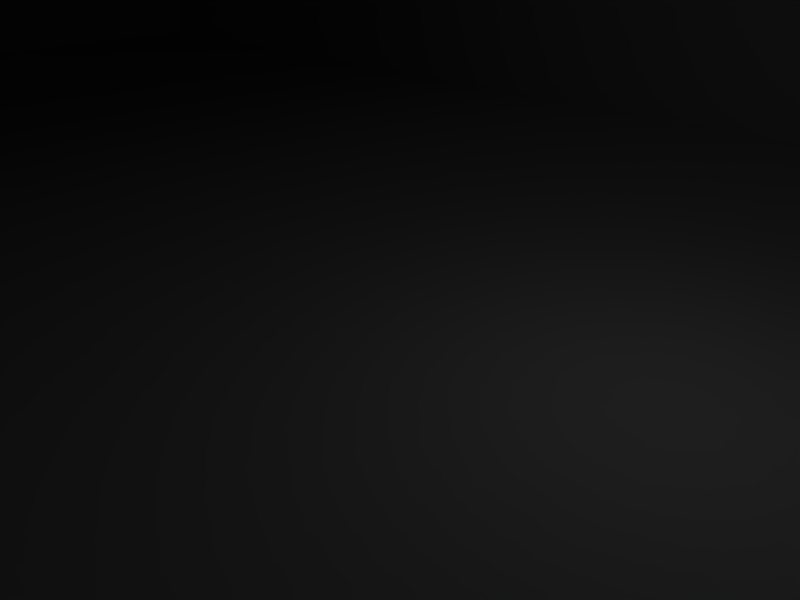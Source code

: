 # Source: CrapHouseGroup.blend  (saved by Blender 2.49.2; exported with 4.5.12 LTS)
import bpy
from mathutils import Matrix  # noqa: F401  (used for matrix-valued properties, if any)

bpy.ops.wm.read_factory_settings(use_empty=True)
scene = bpy.context.scene
scene.name = 'Scene'

# ---- collections
col_collection_1 = bpy.data.collections.new('Collection 1'); scene.collection.children.link(col_collection_1)

# ---- materials (node trees are filled in below, after node groups)
mat_0_001 = bpy.data.materials.new('0.001')
mat_0_001.alpha_threshold = 0.0
mat_0_001.diffuse_color = (1.0, 1.0, 1.0, 1.0)
mat_0_001.roughness = 0.5
mat_0_001.line_color = (0.0, 0.0, 0.0, 1.0)

# ---- material node trees

# ---- world
world_world = bpy.data.worlds.new('World'); scene.world = world_world
world_world.color = (0.05656, 0.2208, 0.4)
world_world.use_sun_shadow = False
world_world.sun_shadow_jitter_overblur = 0.0
world_world.cycles.sampling_method = 'MANUAL'
world_world.cycles.sample_map_resolution = 256

# ---- cameras
cam_camera = bpy.data.cameras.new('Camera')
cam_camera.passepartout_alpha = 0.2
cam_camera.clip_end = 100.0
cam_camera.lens = 35.0
cam_camera.ortho_scale = 7.314
cam_camera.show_passepartout = False
cam_camera.show_safe_areas = True
cam_camera.dof.focus_distance = 0.0
cam_camera.dof.aperture_fstop = 128.0

# ---- lights
light_spot = bpy.data.lights.new('Spot', 'POINT')
light_spot.transmission_factor = 0.0
light_spot.cutoff_distance = 30.0
light_spot.energy = 100.0
light_spot.shadow_buffer_clip_start = 1.001
light_spot.shadow_soft_size = 1.0
light_spot.shadow_maximum_resolution = 0.006
light_spot.use_absolute_resolution = True
light_spot.cycles.use_multiple_importance_sampling = False

# ---- meshes
me_hangar01 = bpy.data.meshes.new('"hangar01"')
me_hangar01.from_pydata([(-30.72, -14.0, 0.0), (-20.48, -14.0, 0.0), (-10.24, -14.0, 0.0), (0.0, -14.0, 0.0), (10.24, -14.0, 0.0), (20.48, -14.0, 0.0), (30.72, -14.0, 0.0), (-30.72, 14.0, 0.0), (-20.48, 14.0, 0.0), (-10.24, 14.0, 0.0), (0.0, 14.0, 0.0), (10.24, 14.0, 0.0), (20.48, 14.0, 0.0), (30.72, 14.0, 0.0), (-30.72, -14.0, 7.874), (-20.48, -14.0, 15.12), (-10.24, -14.0, 7.874), (0.0, -14.0, 15.12), (10.24, -14.0, 7.874), (20.48, -14.0, 15.12), (30.72, -14.0, 7.874), (-30.72, 14.0, 7.874), (-20.48, 14.0, 15.12), (-10.24, 14.0, 7.874), (0.0, 14.0, 15.12), (10.24, 14.0, 7.874), (20.48, 14.0, 15.12), (30.72, 14.0, 7.874)], [], [(0, 7, 8), (1, 0, 8), (1, 8, 9), (9, 2, 1), (2, 9, 10), (10, 3, 2), (3, 10, 11), (11, 4, 3), (4, 11, 12), (12, 5, 4), (5, 12, 13), (13, 6, 5), (14, 15, 22), (22, 21, 14), (15, 16, 23), (23, 22, 15), (16, 17, 24), (24, 23, 16), (17, 18, 25), (25, 24, 17), (18, 19, 26), (26, 25, 18), (19, 20, 27), (27, 26, 19), (0, 1, 15), (14, 0, 15), (1, 2, 16), (16, 15, 1), (2, 3, 17), (17, 16, 2), (3, 4, 18), (18, 17, 3), (4, 5, 19), (19, 18, 4), (5, 6, 20), (20, 19, 5), (6, 13, 27), (27, 20, 6), (13, 12, 26), (26, 27, 13), (12, 11, 25), (25, 26, 12), (11, 10, 24), (24, 25, 11), (10, 9, 23), (23, 24, 10), (9, 8, 22), (22, 23, 9), (8, 7, 21), (21, 22, 8), (7, 0, 14), (14, 21, 7)])
_uv = me_hangar01.uv_layers.new(name='UVTex')
_uv.uv.foreach_set('vector', [0.9727, 0.9424, 0.9727, 0.05761, 0.8152, 0.05761, 0.8152, 0.9424, 0.9727, 0.9424, 0.8152, 0.05761, 0.8152, 0.9424, 0.8152, 0.05761, 0.6576, 0.05761, 0.6576, 0.05761, 0.6576, 0.9424, 0.8152, 0.9424, 0.6576, 0.9424, 0.6576, 0.05761, 0.5, 0.05761, 0.5, 0.05761, 0.5, 0.9424, 0.6576, 0.9424, 0.5, 0.9424, 0.5, 0.05761, 0.3424, 0.05761, 0.3424, 0.05761, 0.3424, 0.9424, 0.5, 0.9424, 0.3424, 0.9424, 0.3424, 0.05761, 0.1848, 0.05761, 0.1848, 0.05761, 0.1848, 0.9424, 0.3424, 0.9424, 0.1848, 0.9424, 0.1848, 0.05761, 0.02726, 0.05761, 0.02726, 0.05761, 0.02726, 0.9424, 0.1848, 0.9424, 0.9727, 0.9424, 0.8152, 0.9424, 0.8152, 0.05761, 0.8152, 0.05761, 0.9727, 0.05761, 0.9727, 0.9424, 0.8152, 0.9424, 0.6576, 0.9424, 0.6576, 0.05761, 0.6576, 0.05761, 0.8152, 0.05761, 0.8152, 0.9424, 0.6576, 0.9424, 0.5, 0.9424, 0.5, 0.05761, 0.5, 0.05761, 0.6576, 0.05761, 0.6576, 0.9424, 0.5, 0.9424, 0.3424, 0.9424, 0.3424, 0.05761, 0.3424, 0.05761, 0.5, 0.05761, 0.5, 0.9424, 0.3424, 0.9424, 0.1848, 0.9424, 0.1848, 0.05761, 0.1848, 0.05761, 0.3424, 0.05761, 0.3424, 0.9424, 0.1848, 0.9424, 0.02726, 0.9424, 0.02726, 0.05761, 0.02726, 0.05761, 0.1848, 0.05761, 0.1848, 0.9424, 0.9727, 0.9424, 0.8152, 0.9424, 0.8152, 0.9424, 0.9727, 0.9424, 0.9727, 0.9424, 0.8152, 0.9424, 0.8152, 0.9424, 0.6576, 0.9424, 0.6576, 0.9424, 0.6576, 0.9424, 0.8152, 0.9424, 0.8152, 0.9424, 0.6576, 0.9424, 0.5, 0.9424, 0.5, 0.9424, 0.5, 0.9424, 0.6576, 0.9424, 0.6576, 0.9424, 0.5, 0.9424, 0.3424, 0.9424, 0.3424, 0.9424, 0.3424, 0.9424, 0.5, 0.9424, 0.5, 0.9424, 0.3424, 0.9424, 0.1848, 0.9424, 0.1848, 0.9424, 0.1848, 0.9424, 0.3424, 0.9424, 0.3424, 0.9424, 0.1848, 0.9424, 0.02726, 0.9424, 0.02726, 0.9424, 0.02726, 0.9424, 0.1848, 0.9424, 0.1848, 0.9424, 0.02726, 0.9424, 0.02726, 0.05761, 0.02726, 0.05761, 0.02726, 0.05761, 0.02726, 0.9424, 0.02726, 0.9424, 0.02726, 0.05761, 0.1848, 0.05761, 0.1848, 0.05761, 0.1848, 0.05761, 0.02726, 0.05761, 0.02726, 0.05761, 0.1848, 0.05761, 0.3424, 0.05761, 0.3424, 0.05761, 0.3424, 0.05761, 0.1848, 0.05761, 0.1848, 0.05761, 0.3424, 0.05761, 0.5, 0.05761, 0.5, 0.05761, 0.5, 0.05761, 0.3424, 0.05761, 0.3424, 0.05761, 0.5, 0.05761, 0.6576, 0.05761, 0.6576, 0.05761, 0.6576, 0.05761, 0.5, 0.05761, 0.5, 0.05761, 0.6576, 0.05761, 0.8152, 0.05761, 0.8152, 0.05761, 0.8152, 0.05761, 0.6576, 0.05761, 0.6576, 0.05761, 0.8152, 0.05761, 0.9727, 0.05761, 0.9727, 0.05761, 0.9727, 0.05761, 0.8152, 0.05761, 0.8152, 0.05761, 0.9727, 0.05761, 0.9727, 0.9424, 0.9727, 0.9424, 0.9727, 0.9424, 0.9727, 0.05761, 0.9727, 0.05761])
_ca = me_hangar01.color_attributes.new('Col', 'BYTE_COLOR', 'CORNER')
_ca.data.foreach_set('color', [1.0, 1.0, 1.0, 1.0, 1.0, 1.0, 1.0, 1.0, 1.0, 1.0, 1.0, 1.0, 1.0, 1.0, 1.0, 1.0, 1.0, 1.0, 1.0, 1.0, 1.0, 1.0, 1.0, 1.0, 1.0, 1.0, 1.0, 1.0, 1.0, 1.0, 1.0, 1.0, 1.0, 1.0, 1.0, 1.0, 1.0, 1.0, 1.0, 1.0, 1.0, 1.0, 1.0, 1.0, 1.0, 1.0, 1.0, 1.0, 1.0, 1.0, 1.0, 1.0, 1.0, 1.0, 1.0, 1.0, 1.0, 1.0, 1.0, 1.0, 1.0, 1.0, 1.0, 1.0, 1.0, 1.0, 1.0, 1.0, 1.0, 1.0, 1.0, 1.0, 1.0, 1.0, 1.0, 1.0, 1.0, 1.0, 1.0, 1.0, 1.0, 1.0, 1.0, 1.0, 1.0, 1.0, 1.0, 1.0, 1.0, 1.0, 1.0, 1.0, 1.0, 1.0, 1.0, 1.0, 1.0, 1.0, 1.0, 1.0, 1.0, 1.0, 1.0, 1.0, 1.0, 1.0, 1.0, 1.0, 1.0, 1.0, 1.0, 1.0, 1.0, 1.0, 1.0, 1.0, 1.0, 1.0, 1.0, 1.0, 1.0, 1.0, 1.0, 1.0, 1.0, 1.0, 1.0, 1.0, 1.0, 1.0, 1.0, 1.0, 1.0, 1.0, 1.0, 1.0, 1.0, 1.0, 1.0, 1.0, 1.0, 1.0, 1.0, 1.0, 1.0, 1.0, 1.0, 1.0, 1.0, 1.0, 1.0, 1.0, 1.0, 1.0, 1.0, 1.0, 1.0, 1.0, 1.0, 1.0, 1.0, 1.0, 1.0, 1.0, 1.0, 1.0, 1.0, 1.0, 1.0, 1.0, 1.0, 1.0, 1.0, 1.0, 1.0, 1.0, 1.0, 1.0, 1.0, 1.0, 1.0, 1.0, 1.0, 1.0, 1.0, 1.0, 1.0, 1.0, 1.0, 1.0, 1.0, 1.0, 1.0, 1.0, 1.0, 1.0, 1.0, 1.0, 1.0, 1.0, 1.0, 1.0, 1.0, 1.0, 1.0, 1.0, 1.0, 1.0, 1.0, 1.0, 1.0, 1.0, 1.0, 1.0, 1.0, 1.0, 1.0, 1.0, 1.0, 1.0, 1.0, 1.0, 1.0, 1.0, 1.0, 1.0, 1.0, 1.0, 1.0, 1.0, 1.0, 1.0, 1.0, 1.0, 1.0, 1.0, 1.0, 1.0, 1.0, 1.0, 1.0, 1.0, 1.0, 1.0, 1.0, 1.0, 1.0, 1.0, 1.0, 1.0, 1.0, 1.0, 1.0, 1.0, 1.0, 1.0, 1.0, 1.0, 1.0, 1.0, 1.0, 1.0, 1.0, 1.0, 1.0, 1.0, 1.0, 1.0, 1.0, 1.0, 1.0, 1.0, 1.0, 1.0, 1.0, 1.0, 1.0, 1.0, 1.0, 1.0, 1.0, 1.0, 1.0, 1.0, 1.0, 1.0, 1.0, 1.0, 1.0, 1.0, 1.0, 1.0, 1.0, 1.0, 1.0, 1.0, 1.0, 1.0, 1.0, 1.0, 1.0, 1.0, 1.0, 1.0, 1.0, 1.0, 1.0, 1.0, 1.0, 1.0, 1.0, 1.0, 1.0, 1.0, 1.0, 1.0, 1.0, 1.0, 1.0, 1.0, 1.0, 1.0, 1.0, 1.0, 1.0, 1.0, 1.0, 1.0, 1.0, 1.0, 1.0, 1.0, 1.0, 1.0, 1.0, 1.0, 1.0, 1.0, 1.0, 1.0, 1.0, 1.0, 1.0, 1.0, 1.0, 1.0, 1.0, 1.0, 1.0, 1.0, 1.0, 1.0, 1.0, 1.0, 1.0, 1.0, 1.0, 1.0, 1.0, 1.0, 1.0, 1.0, 1.0, 1.0, 1.0, 1.0, 1.0, 1.0, 1.0, 1.0, 1.0, 1.0, 1.0, 1.0, 1.0, 1.0, 1.0, 1.0, 1.0, 1.0, 1.0, 1.0, 1.0, 1.0, 1.0, 1.0, 1.0, 1.0, 1.0, 1.0, 1.0, 1.0, 1.0, 1.0, 1.0, 1.0, 1.0, 1.0, 1.0, 1.0, 1.0, 1.0, 1.0, 1.0, 1.0, 1.0, 1.0, 1.0, 1.0, 1.0, 1.0, 1.0, 1.0, 1.0, 1.0, 1.0, 1.0, 1.0, 1.0, 1.0, 1.0, 1.0, 1.0, 1.0, 1.0, 1.0, 1.0, 1.0, 1.0, 1.0, 1.0, 1.0, 1.0, 1.0, 1.0, 1.0, 1.0, 1.0, 1.0, 1.0, 1.0, 1.0, 1.0, 1.0, 1.0, 1.0, 1.0, 1.0, 1.0, 1.0, 1.0, 1.0, 1.0, 1.0, 1.0, 1.0, 1.0, 1.0, 1.0, 1.0, 1.0, 1.0, 1.0, 1.0, 1.0, 1.0, 1.0, 1.0, 1.0, 1.0, 1.0, 1.0, 1.0, 1.0, 1.0, 1.0, 1.0, 1.0, 1.0, 1.0, 1.0, 1.0, 1.0, 1.0, 1.0, 1.0, 1.0, 1.0, 1.0, 1.0, 1.0, 1.0, 1.0, 1.0, 1.0, 1.0, 1.0, 1.0, 1.0, 1.0, 1.0, 1.0, 1.0, 1.0, 1.0, 1.0, 1.0, 1.0, 1.0, 1.0, 1.0, 1.0, 1.0, 1.0, 1.0, 1.0, 1.0, 1.0, 1.0, 1.0, 1.0, 1.0, 1.0, 1.0, 1.0, 1.0, 1.0, 1.0, 1.0, 1.0, 1.0, 1.0, 1.0, 1.0, 1.0, 1.0, 1.0, 1.0, 1.0, 1.0, 1.0, 1.0, 1.0, 1.0, 1.0, 1.0, 1.0, 1.0, 1.0, 1.0, 1.0, 1.0, 1.0, 1.0, 1.0, 1.0, 1.0, 1.0, 1.0, 1.0, 1.0, 1.0, 1.0, 1.0, 1.0, 1.0, 1.0, 1.0, 1.0, 1.0, 1.0, 1.0, 1.0, 1.0, 1.0, 1.0, 1.0, 1.0, 1.0, 1.0, 1.0, 1.0, 1.0, 1.0, 1.0, 1.0, 1.0, 1.0, 1.0, 1.0, 1.0, 1.0, 1.0, 1.0, 1.0, 1.0, 1.0, 1.0, 1.0, 1.0, 1.0, 1.0, 1.0, 1.0, 1.0, 1.0, 1.0, 1.0, 1.0, 1.0, 1.0, 1.0, 1.0, 1.0, 1.0, 1.0, 1.0, 1.0, 1.0, 1.0, 1.0, 1.0, 1.0, 1.0])
me_hangar01.materials.append(mat_0_001)
me_hangar01.use_remesh_preserve_volume = False
me_hangar01.use_remesh_preserve_attributes = False
me_hangar01.use_mirror_vertex_groups = False
me_hangar01.update()

# ---- objects
ob_hangar01 = bpy.data.objects.new('"hangar01"', me_hangar01)
ob_lamp = bpy.data.objects.new('Lamp', light_spot)
ob_camera = bpy.data.objects.new('Camera', cam_camera)

# ---- transforms, parenting, visibility, modifiers, constraints
ob_hangar01.location = (0.0, 0.0, 0.0)
ob_hangar01.lock_rotations_4d = False
ob_hangar01.empty_display_type = 'ARROWS'
ob_hangar01.lineart.crease_threshold = 0.0
ob_lamp.location = (4.076, 1.005, 5.904)
ob_lamp.rotation_euler = (0.6503, 0.05522, 1.866)
ob_lamp.lock_rotations_4d = False
ob_lamp.empty_display_type = 'ARROWS'
ob_lamp.color = (0.0, 0.0, 0.0, 0.0)
ob_lamp.lineart.crease_threshold = 0.0
ob_camera.location = (7.481, -6.508, 5.344)
ob_camera.rotation_euler = (1.109, 0.01082, 0.8149)
ob_camera.lock_rotations_4d = False
ob_camera.empty_display_type = 'ARROWS'
ob_camera.color = (0.0, 0.0, 0.0, 0.0)
ob_camera.display_type = 'WIRE'
ob_camera.lineart.crease_threshold = 0.0

# ---- collection membership
col_collection_1.objects.link(ob_hangar01)
col_collection_1.objects.link(ob_lamp)
col_collection_1.objects.link(ob_camera)

# ---- scene / render settings (as saved in the file)
scene.camera = ob_camera
scene.frame_start = 1; scene.frame_end = 250; scene.frame_set(1)
scene.render.engine = 'BLENDER_EEVEE_NEXT'
scene.render.image_settings.file_format = 'JPEG'
scene.render.image_settings.color_mode = 'RGB'
scene.render.image_settings.compression = 90
scene.render.resolution_x = 800
scene.render.resolution_y = 600
scene.render.pixel_aspect_x = 100.0
scene.render.pixel_aspect_y = 100.0
scene.render.fps = 25
scene.render.dither_intensity = 0.0
scene.render.use_compositing = False
scene.render.use_sequencer = False
scene.render.bake_margin = 2
scene.render.bake_bias = 0.0
scene.render.use_stamp_time = False
scene.render.use_stamp_date = False
scene.render.use_stamp_frame = False
scene.render.use_stamp_camera = False
scene.render.use_stamp_scene = False
scene.render.use_stamp_filename = False
scene.render.use_stamp_render_time = False
scene.render.stamp_font_size = 0
scene.cycles.use_denoising = False
scene.cycles.samples = 10
scene.cycles.sampling_pattern = 'TABULATED_SOBOL'
scene.cycles.light_sampling_threshold = 0.0
scene.cycles.use_adaptive_sampling = False
scene.cycles.use_light_tree = False
scene.cycles.blur_glossy = 0.0
scene.cycles.volume_bounces = 1
scene.cycles.pixel_filter_type = 'GAUSSIAN'
scene.cycles.sample_clamp_indirect = 0.0
scene.view_settings.view_transform = 'Raw'
bpy.context.view_layer.update()
